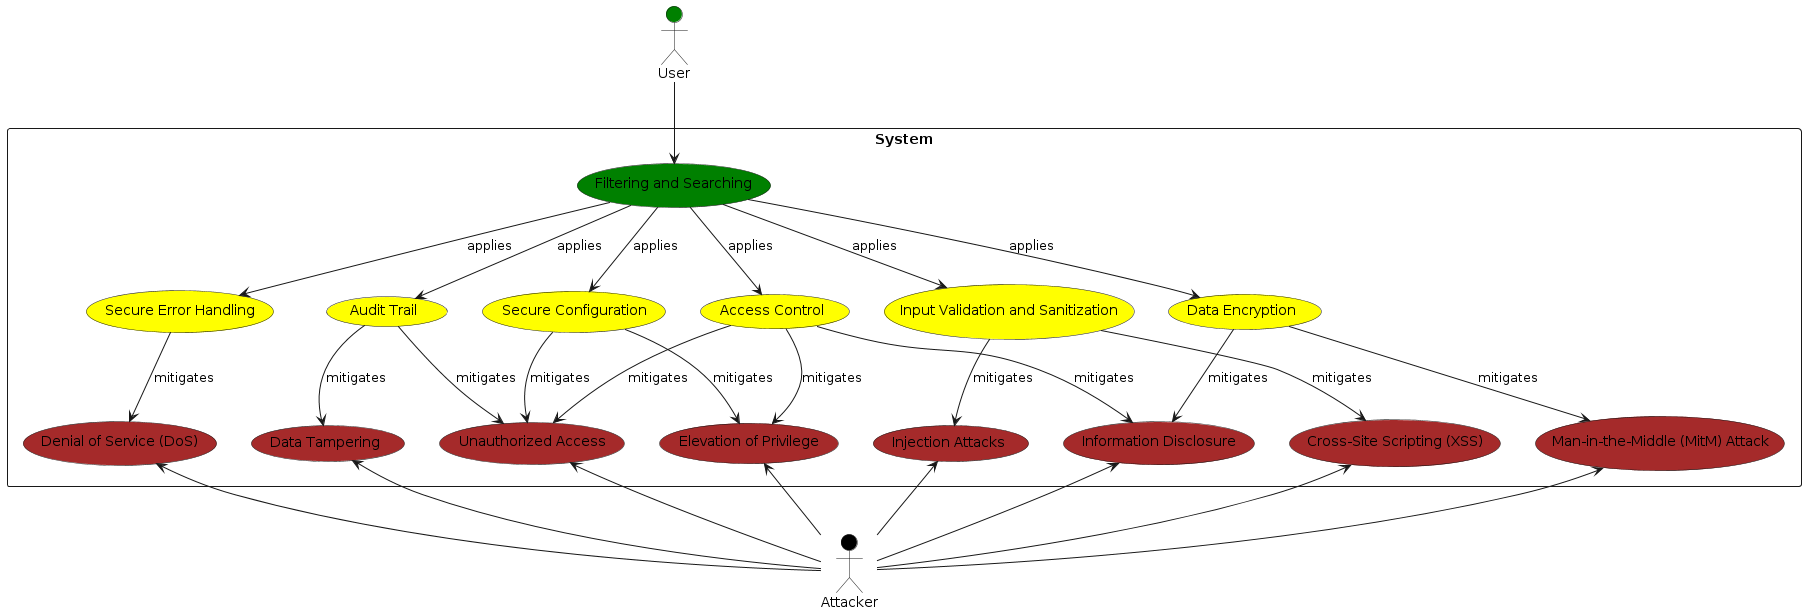

The diagram above was rendered by PlantUML. Its source (embedded in the PNG):
@startuml
actor "User" as User #Green
actor "Attacker" as Attacker #Black

rectangle "System" as System {
  usecase "Filtering and Searching" as Filter #Green

  usecase "Input Validation and Sanitization" as InputValidation #Yellow
  usecase "Access Control" as AccessControl #Yellow
  usecase "Audit Trail" as AuditTrail #Yellow
  usecase "Data Encryption" as DataEncryption #Yellow
  usecase "Secure Error Handling" as SecureErrorHandling #Yellow
  usecase "Secure Configuration" as SecureConfiguration #Yellow

  usecase "Unauthorized Access" as UnauthorizedAccess #Brown
  usecase "Injection Attacks" as InjectionAttacks #Brown
  usecase "Denial of Service (DoS)" as DoS #Brown
  usecase "Data Tampering" as DataTampering #Brown
  usecase "Elevation of Privilege" as ElevationOfPrivilege #Brown
  usecase "Cross-Site Scripting (XSS)" as XSS #Brown
  usecase "Information Disclosure" as InformationDisclosure #Brown
  usecase "Man-in-the-Middle (MitM) Attack" as MitM #Brown
}

User --> Filter

Filter --> InputValidation : applies
Filter --> AccessControl : applies
Filter --> AuditTrail : applies
Filter --> DataEncryption : applies
Filter --> SecureErrorHandling : applies
Filter --> SecureConfiguration : applies

UnauthorizedAccess <-- Attacker
InjectionAttacks <-- Attacker
DoS <-- Attacker
DataTampering <-- Attacker
ElevationOfPrivilege <-- Attacker
XSS <-- Attacker
InformationDisclosure <-- Attacker
MitM <-- Attacker

InputValidation --> InjectionAttacks : mitigates
InputValidation --> XSS : mitigates
AccessControl --> UnauthorizedAccess : mitigates
AccessControl --> ElevationOfPrivilege : mitigates
AccessControl --> InformationDisclosure : mitigates
AuditTrail --> UnauthorizedAccess : mitigates
AuditTrail --> DataTampering : mitigates
DataEncryption --> InformationDisclosure : mitigates
DataEncryption --> MitM : mitigates
SecureErrorHandling --> DoS : mitigates
SecureConfiguration --> UnauthorizedAccess : mitigates
SecureConfiguration --> ElevationOfPrivilege : mitigates
@enduml